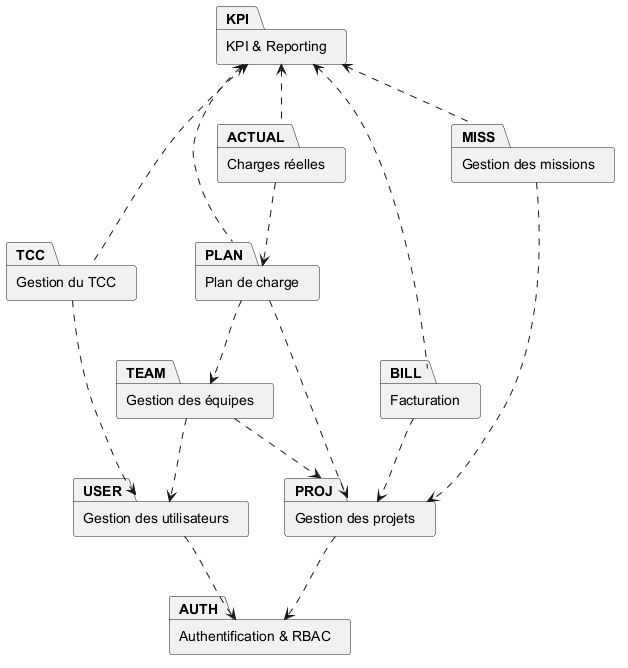

The diagram above was rendered by PlantUML. Its source (embedded in the PNG):
@startuml package_diagram
' PMS — Diagramme de packages (Niveau 1 - rapport).
' Les 10 modules fonctionnels majeurs.
skinparam shadowing false
skinparam packageStyle rectangle

package "Authentification & RBAC" as AUTH
package "Gestion des utilisateurs" as USER
package "Gestion des projets" as PROJ
package "Gestion des équipes" as TEAM
package "Gestion du TCC" as TCC
package "Plan de charge" as PLAN
package "Charges réelles" as ACTUAL
package "Facturation" as BILL
package "Gestion des missions" as MISS
package "KPI & Reporting" as KPI

' Dépendances principales (lecture)
USER  ..> AUTH
PROJ  ..> AUTH
TEAM  ..> PROJ
TEAM  ..> USER
PLAN  ..> PROJ
PLAN  ..> TEAM
ACTUAL ..> PLAN
BILL  ..> PROJ
MISS  ..> PROJ
TCC   ..> USER

' Alimentation du moteur KPI
KPI <.. PLAN
KPI <.. ACTUAL
KPI <.. BILL
KPI <.. MISS
KPI <.. TCC
@enduml